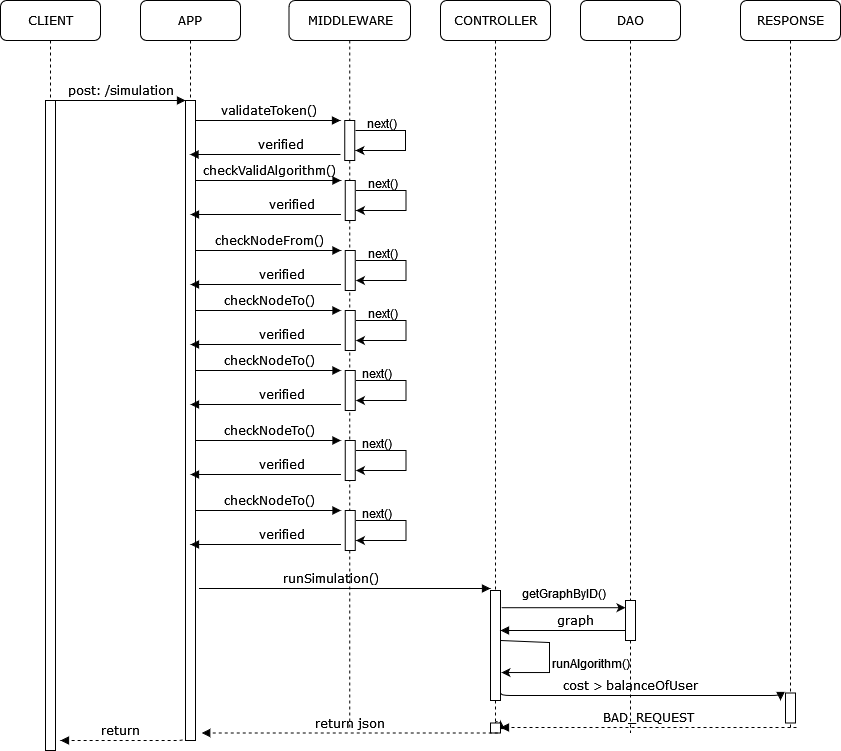

The diagram above was exported from draw.io. Its source (the exported page's mxGraphModel, read from the mxfile embedded in the PNG):
<mxGraphModel dx="1216" dy="779" grid="1" gridSize="10" guides="1" tooltips="1" connect="1" arrows="1" fold="1" page="1" pageScale="1" pageWidth="1100" pageHeight="850" background="none" math="0" shadow="0">
  <root>
    <mxCell id="JxBfac48DkN8RiKfDrul-0" />
    <mxCell id="JxBfac48DkN8RiKfDrul-1" parent="JxBfac48DkN8RiKfDrul-0" />
    <mxCell id="JxBfac48DkN8RiKfDrul-2" value="APP" style="shape=umlLifeline;perimeter=lifelinePerimeter;whiteSpace=wrap;html=1;container=1;collapsible=0;recursiveResize=0;outlineConnect=0;rounded=1;shadow=0;comic=0;labelBackgroundColor=none;strokeWidth=1;fontFamily=Verdana;fontSize=12;align=center;" vertex="1" parent="JxBfac48DkN8RiKfDrul-1">
      <mxGeometry x="240" y="80" width="100" height="740" as="geometry" />
    </mxCell>
    <mxCell id="JxBfac48DkN8RiKfDrul-3" value="" style="html=1;points=[];perimeter=orthogonalPerimeter;rounded=0;shadow=0;comic=0;labelBackgroundColor=none;strokeWidth=1;fontFamily=Verdana;fontSize=12;align=center;" vertex="1" parent="JxBfac48DkN8RiKfDrul-2">
      <mxGeometry x="45" y="100" width="10" height="640" as="geometry" />
    </mxCell>
    <mxCell id="JxBfac48DkN8RiKfDrul-4" value="MIDDLEWARE" style="shape=umlLifeline;perimeter=lifelinePerimeter;whiteSpace=wrap;html=1;container=1;collapsible=0;recursiveResize=0;outlineConnect=0;rounded=1;shadow=0;comic=0;labelBackgroundColor=none;strokeWidth=1;fontFamily=Verdana;fontSize=12;align=center;" vertex="1" parent="JxBfac48DkN8RiKfDrul-1">
      <mxGeometry x="388.5" y="80" width="121.5" height="730" as="geometry" />
    </mxCell>
    <mxCell id="JxBfac48DkN8RiKfDrul-5" value="" style="html=1;points=[];perimeter=orthogonalPerimeter;rounded=0;shadow=0;comic=0;labelBackgroundColor=none;strokeWidth=1;fontFamily=Verdana;fontSize=12;align=center;" vertex="1" parent="JxBfac48DkN8RiKfDrul-4">
      <mxGeometry x="55.75" y="120" width="10" height="40" as="geometry" />
    </mxCell>
    <mxCell id="JxBfac48DkN8RiKfDrul-6" value="" style="html=1;points=[];perimeter=orthogonalPerimeter;rounded=0;shadow=0;comic=0;labelBackgroundColor=none;strokeWidth=1;fontFamily=Verdana;fontSize=12;align=center;" vertex="1" parent="JxBfac48DkN8RiKfDrul-4">
      <mxGeometry x="56.25" y="180" width="10" height="40" as="geometry" />
    </mxCell>
    <mxCell id="JxBfac48DkN8RiKfDrul-7" value="&lt;span class=&quot;pl-s1&quot;&gt;checkValidAlgorithm&lt;/span&gt;&lt;span class=&quot;pl-kos&quot;&gt;()&lt;/span&gt;" style="html=1;verticalAlign=bottom;endArrow=block;labelBackgroundColor=none;fontFamily=Verdana;fontSize=12;edgeStyle=elbowEdgeStyle;elbow=vertical;" edge="1" parent="JxBfac48DkN8RiKfDrul-4">
      <mxGeometry relative="1" as="geometry">
        <mxPoint x="-93" y="180" as="sourcePoint" />
        <mxPoint x="52" y="180" as="targetPoint" />
      </mxGeometry>
    </mxCell>
    <mxCell id="JxBfac48DkN8RiKfDrul-8" value="" style="endArrow=classic;html=1;rounded=0;" edge="1" parent="JxBfac48DkN8RiKfDrul-4">
      <mxGeometry width="50" height="50" relative="1" as="geometry">
        <mxPoint x="67" y="190" as="sourcePoint" />
        <mxPoint x="67" y="210" as="targetPoint" />
        <Array as="points">
          <mxPoint x="117" y="190" />
          <mxPoint x="117" y="210" />
        </Array>
      </mxGeometry>
    </mxCell>
    <mxCell id="JxBfac48DkN8RiKfDrul-9" value="next()" style="text;whiteSpace=wrap;html=1;" vertex="1" parent="JxBfac48DkN8RiKfDrul-4">
      <mxGeometry x="77" y="170" width="120" height="30" as="geometry" />
    </mxCell>
    <mxCell id="JxBfac48DkN8RiKfDrul-10" value="verified" style="html=1;verticalAlign=bottom;endArrow=block;labelBackgroundColor=none;fontFamily=Verdana;fontSize=12;edgeStyle=elbowEdgeStyle;elbow=vertical;" edge="1" parent="JxBfac48DkN8RiKfDrul-4">
      <mxGeometry x="-0.3355" relative="1" as="geometry">
        <mxPoint x="52" y="214" as="sourcePoint" />
        <mxPoint x="-98.5" y="214" as="targetPoint" />
        <mxPoint as="offset" />
      </mxGeometry>
    </mxCell>
    <mxCell id="JxBfac48DkN8RiKfDrul-11" value="" style="html=1;points=[];perimeter=orthogonalPerimeter;rounded=0;shadow=0;comic=0;labelBackgroundColor=none;strokeWidth=1;fontFamily=Verdana;fontSize=12;align=center;" vertex="1" parent="JxBfac48DkN8RiKfDrul-4">
      <mxGeometry x="56.25" y="250" width="10" height="40" as="geometry" />
    </mxCell>
    <mxCell id="JxBfac48DkN8RiKfDrul-12" value="&lt;span class=&quot;pl-s1&quot;&gt;checkNodeFrom&lt;/span&gt;&lt;span class=&quot;pl-kos&quot;&gt;()&lt;/span&gt;" style="html=1;verticalAlign=bottom;endArrow=block;labelBackgroundColor=none;fontFamily=Verdana;fontSize=12;edgeStyle=elbowEdgeStyle;elbow=vertical;" edge="1" parent="JxBfac48DkN8RiKfDrul-4">
      <mxGeometry relative="1" as="geometry">
        <mxPoint x="-93" y="250" as="sourcePoint" />
        <mxPoint x="52" y="250" as="targetPoint" />
      </mxGeometry>
    </mxCell>
    <mxCell id="JxBfac48DkN8RiKfDrul-13" value="" style="endArrow=classic;html=1;rounded=0;" edge="1" parent="JxBfac48DkN8RiKfDrul-4">
      <mxGeometry width="50" height="50" relative="1" as="geometry">
        <mxPoint x="67" y="260" as="sourcePoint" />
        <mxPoint x="67" y="280" as="targetPoint" />
        <Array as="points">
          <mxPoint x="117" y="260" />
          <mxPoint x="117" y="280" />
        </Array>
      </mxGeometry>
    </mxCell>
    <mxCell id="JxBfac48DkN8RiKfDrul-14" value="next()" style="text;whiteSpace=wrap;html=1;" vertex="1" parent="JxBfac48DkN8RiKfDrul-4">
      <mxGeometry x="77" y="240" width="120" height="30" as="geometry" />
    </mxCell>
    <mxCell id="JxBfac48DkN8RiKfDrul-15" value="verified" style="html=1;verticalAlign=bottom;endArrow=block;labelBackgroundColor=none;fontFamily=Verdana;fontSize=12;edgeStyle=elbowEdgeStyle;elbow=vertical;" edge="1" parent="JxBfac48DkN8RiKfDrul-4">
      <mxGeometry x="-0.2027" relative="1" as="geometry">
        <mxPoint x="52" y="284" as="sourcePoint" />
        <mxPoint x="-98.5" y="284" as="targetPoint" />
        <mxPoint as="offset" />
      </mxGeometry>
    </mxCell>
    <mxCell id="JxBfac48DkN8RiKfDrul-16" value="" style="html=1;points=[];perimeter=orthogonalPerimeter;rounded=0;shadow=0;comic=0;labelBackgroundColor=none;strokeWidth=1;fontFamily=Verdana;fontSize=12;align=center;" vertex="1" parent="JxBfac48DkN8RiKfDrul-4">
      <mxGeometry x="56.25" y="310" width="10" height="40" as="geometry" />
    </mxCell>
    <mxCell id="JxBfac48DkN8RiKfDrul-17" value="&lt;span class=&quot;pl-s1&quot;&gt;checkNodeTo&lt;/span&gt;&lt;span class=&quot;pl-kos&quot;&gt;()&lt;/span&gt;" style="html=1;verticalAlign=bottom;endArrow=block;labelBackgroundColor=none;fontFamily=Verdana;fontSize=12;edgeStyle=elbowEdgeStyle;elbow=vertical;" edge="1" parent="JxBfac48DkN8RiKfDrul-4">
      <mxGeometry relative="1" as="geometry">
        <mxPoint x="-93" y="310" as="sourcePoint" />
        <mxPoint x="52" y="310" as="targetPoint" />
      </mxGeometry>
    </mxCell>
    <mxCell id="JxBfac48DkN8RiKfDrul-18" value="" style="endArrow=classic;html=1;rounded=0;" edge="1" parent="JxBfac48DkN8RiKfDrul-4">
      <mxGeometry width="50" height="50" relative="1" as="geometry">
        <mxPoint x="67" y="320" as="sourcePoint" />
        <mxPoint x="67" y="340" as="targetPoint" />
        <Array as="points">
          <mxPoint x="117" y="320" />
          <mxPoint x="117" y="340" />
        </Array>
      </mxGeometry>
    </mxCell>
    <mxCell id="JxBfac48DkN8RiKfDrul-19" value="next()" style="text;whiteSpace=wrap;html=1;" vertex="1" parent="JxBfac48DkN8RiKfDrul-4">
      <mxGeometry x="77" y="300" width="120" height="30" as="geometry" />
    </mxCell>
    <mxCell id="JxBfac48DkN8RiKfDrul-20" value="verified" style="html=1;verticalAlign=bottom;endArrow=block;labelBackgroundColor=none;fontFamily=Verdana;fontSize=12;edgeStyle=elbowEdgeStyle;elbow=vertical;" edge="1" parent="JxBfac48DkN8RiKfDrul-4">
      <mxGeometry x="-0.2027" relative="1" as="geometry">
        <mxPoint x="52" y="344" as="sourcePoint" />
        <mxPoint x="-98.5" y="344" as="targetPoint" />
        <mxPoint as="offset" />
      </mxGeometry>
    </mxCell>
    <mxCell id="JxBfac48DkN8RiKfDrul-21" value="&lt;span class=&quot;pl-en&quot;&gt;&lt;span data-hydro-click-hmac=&quot;c344cd6eed6af2b5a814199750c018af8b58773b20bdc2c1d90b79241e04895d&quot; data-hydro-click=&quot;{&amp;quot;event_type&amp;quot;:&amp;quot;code_navigation.click_on_symbol&amp;quot;,&amp;quot;payload&amp;quot;:{&amp;quot;action&amp;quot;:&amp;quot;click_on_symbol&amp;quot;,&amp;quot;repository_id&amp;quot;:563028393,&amp;quot;ref&amp;quot;:&amp;quot;main&amp;quot;,&amp;quot;language&amp;quot;:&amp;quot;TypeScript&amp;quot;,&amp;quot;backend&amp;quot;:&amp;quot;ALEPH_FUZZY&amp;quot;,&amp;quot;code_nav_context&amp;quot;:&amp;quot;BLOB_VIEW&amp;quot;,&amp;quot;retry_backend&amp;quot;:&amp;quot;&amp;quot;,&amp;quot;cross_repo_results_included&amp;quot;:&amp;quot;CROSS_REPO_ENABLED&amp;quot;,&amp;quot;in_repo_result_count&amp;quot;:1,&amp;quot;cross_repo_result_count&amp;quot;:0,&amp;quot;originating_url&amp;quot;:&amp;quot;https://github.com/f10r3nz4/graphs_PA/find-definition?q=runSimulation&amp;amp;blob_path=src%2Fcontroller%2Fgraph.controller%2Fsimulation.controller%2FrunSimulation.ts&amp;amp;ref=main&amp;amp;language=TypeScript&amp;amp;row=22&amp;amp;col=13&amp;amp;code_nav_context=BLOB_VIEW&amp;quot;,&amp;quot;user_id&amp;quot;:48447051}}&quot; class=&quot;pl-token&quot;&gt;runSimulation()&lt;/span&gt;&lt;/span&gt;" style="html=1;verticalAlign=bottom;endArrow=block;labelBackgroundColor=none;fontFamily=Verdana;fontSize=12;edgeStyle=elbowEdgeStyle;elbow=vertical;" edge="1" parent="JxBfac48DkN8RiKfDrul-4">
      <mxGeometry x="-0.1015" relative="1" as="geometry">
        <mxPoint x="-90" y="588" as="sourcePoint" />
        <mxPoint x="201.5" y="588" as="targetPoint" />
        <mxPoint as="offset" />
      </mxGeometry>
    </mxCell>
    <mxCell id="JxBfac48DkN8RiKfDrul-22" value="" style="html=1;points=[];perimeter=orthogonalPerimeter;rounded=0;shadow=0;comic=0;labelBackgroundColor=none;strokeWidth=1;fontFamily=Verdana;fontSize=12;align=center;" vertex="1" parent="JxBfac48DkN8RiKfDrul-4">
      <mxGeometry x="56.25" y="370" width="10" height="40" as="geometry" />
    </mxCell>
    <mxCell id="JxBfac48DkN8RiKfDrul-23" value="&lt;span class=&quot;pl-s1&quot;&gt;checkNodeTo&lt;/span&gt;&lt;span class=&quot;pl-kos&quot;&gt;()&lt;/span&gt;" style="html=1;verticalAlign=bottom;endArrow=block;labelBackgroundColor=none;fontFamily=Verdana;fontSize=12;edgeStyle=elbowEdgeStyle;elbow=vertical;" edge="1" parent="JxBfac48DkN8RiKfDrul-4">
      <mxGeometry relative="1" as="geometry">
        <mxPoint x="-93" y="370" as="sourcePoint" />
        <mxPoint x="52" y="370" as="targetPoint" />
      </mxGeometry>
    </mxCell>
    <mxCell id="JxBfac48DkN8RiKfDrul-24" value="" style="endArrow=classic;html=1;rounded=0;" edge="1" parent="JxBfac48DkN8RiKfDrul-4">
      <mxGeometry width="50" height="50" relative="1" as="geometry">
        <mxPoint x="67" y="380" as="sourcePoint" />
        <mxPoint x="67" y="400" as="targetPoint" />
        <Array as="points">
          <mxPoint x="117" y="380" />
          <mxPoint x="117" y="400" />
        </Array>
      </mxGeometry>
    </mxCell>
    <mxCell id="JxBfac48DkN8RiKfDrul-25" value="next()" style="text;whiteSpace=wrap;html=1;" vertex="1" parent="JxBfac48DkN8RiKfDrul-4">
      <mxGeometry x="71.5" y="360" width="125.5" height="30" as="geometry" />
    </mxCell>
    <mxCell id="JxBfac48DkN8RiKfDrul-26" value="verified" style="html=1;verticalAlign=bottom;endArrow=block;labelBackgroundColor=none;fontFamily=Verdana;fontSize=12;edgeStyle=elbowEdgeStyle;elbow=vertical;" edge="1" parent="JxBfac48DkN8RiKfDrul-4">
      <mxGeometry x="-0.2027" relative="1" as="geometry">
        <mxPoint x="52" y="404" as="sourcePoint" />
        <mxPoint x="-98.5" y="404" as="targetPoint" />
        <mxPoint as="offset" />
      </mxGeometry>
    </mxCell>
    <mxCell id="JxBfac48DkN8RiKfDrul-27" value="" style="html=1;points=[];perimeter=orthogonalPerimeter;rounded=0;shadow=0;comic=0;labelBackgroundColor=none;strokeWidth=1;fontFamily=Verdana;fontSize=12;align=center;" vertex="1" parent="JxBfac48DkN8RiKfDrul-4">
      <mxGeometry x="56.25" y="440" width="10" height="40" as="geometry" />
    </mxCell>
    <mxCell id="JxBfac48DkN8RiKfDrul-28" value="&lt;span class=&quot;pl-s1&quot;&gt;checkNodeTo&lt;/span&gt;&lt;span class=&quot;pl-kos&quot;&gt;()&lt;/span&gt;" style="html=1;verticalAlign=bottom;endArrow=block;labelBackgroundColor=none;fontFamily=Verdana;fontSize=12;edgeStyle=elbowEdgeStyle;elbow=vertical;" edge="1" parent="JxBfac48DkN8RiKfDrul-4">
      <mxGeometry relative="1" as="geometry">
        <mxPoint x="-93" y="440" as="sourcePoint" />
        <mxPoint x="52" y="440" as="targetPoint" />
      </mxGeometry>
    </mxCell>
    <mxCell id="JxBfac48DkN8RiKfDrul-29" value="" style="endArrow=classic;html=1;rounded=0;" edge="1" parent="JxBfac48DkN8RiKfDrul-4">
      <mxGeometry width="50" height="50" relative="1" as="geometry">
        <mxPoint x="67" y="450" as="sourcePoint" />
        <mxPoint x="67" y="470" as="targetPoint" />
        <Array as="points">
          <mxPoint x="117" y="450" />
          <mxPoint x="117" y="470" />
        </Array>
      </mxGeometry>
    </mxCell>
    <mxCell id="JxBfac48DkN8RiKfDrul-30" value="next()" style="text;whiteSpace=wrap;html=1;" vertex="1" parent="JxBfac48DkN8RiKfDrul-4">
      <mxGeometry x="71.5" y="430" width="125.5" height="30" as="geometry" />
    </mxCell>
    <mxCell id="JxBfac48DkN8RiKfDrul-31" value="verified" style="html=1;verticalAlign=bottom;endArrow=block;labelBackgroundColor=none;fontFamily=Verdana;fontSize=12;edgeStyle=elbowEdgeStyle;elbow=vertical;" edge="1" parent="JxBfac48DkN8RiKfDrul-4">
      <mxGeometry x="-0.2027" relative="1" as="geometry">
        <mxPoint x="52" y="474" as="sourcePoint" />
        <mxPoint x="-98.5" y="474" as="targetPoint" />
        <mxPoint as="offset" />
      </mxGeometry>
    </mxCell>
    <mxCell id="JxBfac48DkN8RiKfDrul-32" value="" style="html=1;points=[];perimeter=orthogonalPerimeter;rounded=0;shadow=0;comic=0;labelBackgroundColor=none;strokeWidth=1;fontFamily=Verdana;fontSize=12;align=center;" vertex="1" parent="JxBfac48DkN8RiKfDrul-4">
      <mxGeometry x="56.25" y="510" width="10" height="40" as="geometry" />
    </mxCell>
    <mxCell id="JxBfac48DkN8RiKfDrul-33" value="&lt;span class=&quot;pl-s1&quot;&gt;checkNodeTo&lt;/span&gt;&lt;span class=&quot;pl-kos&quot;&gt;()&lt;/span&gt;" style="html=1;verticalAlign=bottom;endArrow=block;labelBackgroundColor=none;fontFamily=Verdana;fontSize=12;edgeStyle=elbowEdgeStyle;elbow=vertical;" edge="1" parent="JxBfac48DkN8RiKfDrul-4">
      <mxGeometry relative="1" as="geometry">
        <mxPoint x="-93" y="510" as="sourcePoint" />
        <mxPoint x="52" y="510" as="targetPoint" />
      </mxGeometry>
    </mxCell>
    <mxCell id="JxBfac48DkN8RiKfDrul-34" value="" style="endArrow=classic;html=1;rounded=0;" edge="1" parent="JxBfac48DkN8RiKfDrul-4">
      <mxGeometry width="50" height="50" relative="1" as="geometry">
        <mxPoint x="67" y="520" as="sourcePoint" />
        <mxPoint x="67" y="540" as="targetPoint" />
        <Array as="points">
          <mxPoint x="117" y="520" />
          <mxPoint x="117" y="540" />
        </Array>
      </mxGeometry>
    </mxCell>
    <mxCell id="JxBfac48DkN8RiKfDrul-35" value="next()" style="text;whiteSpace=wrap;html=1;" vertex="1" parent="JxBfac48DkN8RiKfDrul-4">
      <mxGeometry x="71.5" y="500" width="125.5" height="30" as="geometry" />
    </mxCell>
    <mxCell id="JxBfac48DkN8RiKfDrul-36" value="verified" style="html=1;verticalAlign=bottom;endArrow=block;labelBackgroundColor=none;fontFamily=Verdana;fontSize=12;edgeStyle=elbowEdgeStyle;elbow=vertical;" edge="1" parent="JxBfac48DkN8RiKfDrul-4">
      <mxGeometry x="-0.2027" relative="1" as="geometry">
        <mxPoint x="52" y="544" as="sourcePoint" />
        <mxPoint x="-98.5" y="544" as="targetPoint" />
        <mxPoint as="offset" />
      </mxGeometry>
    </mxCell>
    <mxCell id="JxBfac48DkN8RiKfDrul-37" value="CONTROLLER" style="shape=umlLifeline;perimeter=lifelinePerimeter;whiteSpace=wrap;html=1;container=1;collapsible=0;recursiveResize=0;outlineConnect=0;rounded=1;shadow=0;comic=0;labelBackgroundColor=none;strokeWidth=1;fontFamily=Verdana;fontSize=12;align=center;" vertex="1" parent="JxBfac48DkN8RiKfDrul-1">
      <mxGeometry x="540" y="80" width="110" height="730" as="geometry" />
    </mxCell>
    <mxCell id="JxBfac48DkN8RiKfDrul-38" value="" style="endArrow=classic;html=1;rounded=0;" edge="1" parent="JxBfac48DkN8RiKfDrul-37">
      <mxGeometry width="50" height="50" relative="1" as="geometry">
        <mxPoint x="60" y="642" as="sourcePoint" />
        <mxPoint x="61" y="672.04" as="targetPoint" />
        <Array as="points">
          <mxPoint x="109" y="642.04" />
          <mxPoint x="109" y="672.04" />
        </Array>
      </mxGeometry>
    </mxCell>
    <mxCell id="JxBfac48DkN8RiKfDrul-39" value="" style="html=1;points=[];perimeter=orthogonalPerimeter;rounded=0;shadow=0;comic=0;labelBackgroundColor=none;strokeWidth=1;fontFamily=Verdana;fontSize=12;align=center;" vertex="1" parent="JxBfac48DkN8RiKfDrul-37">
      <mxGeometry x="50" y="590" width="10" height="110" as="geometry" />
    </mxCell>
    <mxCell id="JxBfac48DkN8RiKfDrul-40" value="DAO" style="shape=umlLifeline;perimeter=lifelinePerimeter;whiteSpace=wrap;html=1;container=1;collapsible=0;recursiveResize=0;outlineConnect=0;rounded=1;shadow=0;comic=0;labelBackgroundColor=none;strokeWidth=1;fontFamily=Verdana;fontSize=12;align=center;" vertex="1" parent="JxBfac48DkN8RiKfDrul-1">
      <mxGeometry x="680" y="80" width="100" height="732.5" as="geometry" />
    </mxCell>
    <mxCell id="JxBfac48DkN8RiKfDrul-41" value="getGraphByID()" style="text;whiteSpace=wrap;html=1;" vertex="1" parent="JxBfac48DkN8RiKfDrul-40">
      <mxGeometry x="-60" y="580" width="120" height="30" as="geometry" />
    </mxCell>
    <mxCell id="JxBfac48DkN8RiKfDrul-42" value="" style="html=1;points=[];perimeter=orthogonalPerimeter;rounded=0;shadow=0;comic=0;labelBackgroundColor=none;strokeWidth=1;fontFamily=Verdana;fontSize=12;align=center;" vertex="1" parent="JxBfac48DkN8RiKfDrul-40">
      <mxGeometry x="45" y="600" width="10" height="40" as="geometry" />
    </mxCell>
    <mxCell id="JxBfac48DkN8RiKfDrul-43" value="runAlgorithm()" style="text;whiteSpace=wrap;html=1;" vertex="1" parent="JxBfac48DkN8RiKfDrul-40">
      <mxGeometry x="-30" y="650" width="130" height="30" as="geometry" />
    </mxCell>
    <mxCell id="JxBfac48DkN8RiKfDrul-44" value="" style="html=1;verticalAlign=bottom;endArrow=block;labelBackgroundColor=none;fontFamily=Verdana;fontSize=12;edgeStyle=elbowEdgeStyle;elbow=vertical;dashed=1;startArrow=none;" edge="1" parent="JxBfac48DkN8RiKfDrul-40" source="JxBfac48DkN8RiKfDrul-45">
      <mxGeometry x="0.7333" y="-153" relative="1" as="geometry">
        <mxPoint x="205" y="720" as="sourcePoint" />
        <mxPoint x="-80" y="720" as="targetPoint" />
        <Array as="points" />
        <mxPoint x="151" y="-124" as="offset" />
      </mxGeometry>
    </mxCell>
    <mxCell id="JxBfac48DkN8RiKfDrul-45" value="" style="html=1;points=[];perimeter=orthogonalPerimeter;rounded=0;shadow=0;comic=0;labelBackgroundColor=none;strokeWidth=1;fontFamily=Verdana;fontSize=12;align=center;" vertex="1" parent="JxBfac48DkN8RiKfDrul-40">
      <mxGeometry x="-90" y="722.5" width="10" height="10" as="geometry" />
    </mxCell>
    <mxCell id="JxBfac48DkN8RiKfDrul-46" value="RESPONSE" style="shape=umlLifeline;perimeter=lifelinePerimeter;whiteSpace=wrap;html=1;container=1;collapsible=0;recursiveResize=0;outlineConnect=0;rounded=1;shadow=0;comic=0;labelBackgroundColor=none;strokeWidth=1;fontFamily=Verdana;fontSize=12;align=center;" vertex="1" parent="JxBfac48DkN8RiKfDrul-1">
      <mxGeometry x="840" y="80" width="100" height="730" as="geometry" />
    </mxCell>
    <mxCell id="JxBfac48DkN8RiKfDrul-47" value="" style="html=1;points=[];perimeter=orthogonalPerimeter;rounded=0;shadow=0;comic=0;labelBackgroundColor=none;strokeWidth=1;fontFamily=Verdana;fontSize=12;align=center;" vertex="1" parent="JxBfac48DkN8RiKfDrul-46">
      <mxGeometry x="45" y="692.5" width="10" height="30" as="geometry" />
    </mxCell>
    <mxCell id="JxBfac48DkN8RiKfDrul-48" value="OK" style="html=1;verticalAlign=bottom;endArrow=block;labelBackgroundColor=none;fontFamily=Verdana;fontSize=12;edgeStyle=elbowEdgeStyle;elbow=vertical;dashed=1;" edge="1" parent="JxBfac48DkN8RiKfDrul-46">
      <mxGeometry relative="1" as="geometry">
        <mxPoint x="56" y="727" as="sourcePoint" />
        <mxPoint x="-240" y="727" as="targetPoint" />
        <Array as="points">
          <mxPoint x="-24" y="727" />
          <mxPoint x="58.5" y="861" />
        </Array>
      </mxGeometry>
    </mxCell>
    <mxCell id="JxBfac48DkN8RiKfDrul-49" value="CLIENT" style="shape=umlLifeline;perimeter=lifelinePerimeter;whiteSpace=wrap;html=1;container=1;collapsible=0;recursiveResize=0;outlineConnect=0;rounded=1;shadow=0;comic=0;labelBackgroundColor=none;strokeWidth=1;fontFamily=Verdana;fontSize=12;align=center;" vertex="1" parent="JxBfac48DkN8RiKfDrul-1">
      <mxGeometry x="100" y="80" width="100" height="750" as="geometry" />
    </mxCell>
    <mxCell id="JxBfac48DkN8RiKfDrul-50" value="" style="html=1;points=[];perimeter=orthogonalPerimeter;rounded=0;shadow=0;comic=0;labelBackgroundColor=none;strokeWidth=1;fontFamily=Verdana;fontSize=12;align=center;" vertex="1" parent="JxBfac48DkN8RiKfDrul-49">
      <mxGeometry x="45" y="100" width="10" height="650" as="geometry" />
    </mxCell>
    <mxCell id="JxBfac48DkN8RiKfDrul-51" value="post: /simulation" style="html=1;verticalAlign=bottom;endArrow=block;entryX=0;entryY=0;labelBackgroundColor=none;fontFamily=Verdana;fontSize=12;edgeStyle=elbowEdgeStyle;elbow=vertical;" edge="1" parent="JxBfac48DkN8RiKfDrul-1" source="JxBfac48DkN8RiKfDrul-50" target="JxBfac48DkN8RiKfDrul-3">
      <mxGeometry relative="1" as="geometry">
        <mxPoint x="220" y="190" as="sourcePoint" />
      </mxGeometry>
    </mxCell>
    <mxCell id="JxBfac48DkN8RiKfDrul-52" value="validateToken()" style="html=1;verticalAlign=bottom;endArrow=block;labelBackgroundColor=none;fontFamily=Verdana;fontSize=12;edgeStyle=elbowEdgeStyle;elbow=vertical;" edge="1" parent="JxBfac48DkN8RiKfDrul-1" source="JxBfac48DkN8RiKfDrul-3">
      <mxGeometry relative="1" as="geometry">
        <mxPoint x="370" y="200" as="sourcePoint" />
        <mxPoint x="440" y="200" as="targetPoint" />
      </mxGeometry>
    </mxCell>
    <mxCell id="JxBfac48DkN8RiKfDrul-53" value="" style="endArrow=classic;html=1;rounded=0;" edge="1" parent="JxBfac48DkN8RiKfDrul-1">
      <mxGeometry width="50" height="50" relative="1" as="geometry">
        <mxPoint x="455" y="210" as="sourcePoint" />
        <mxPoint x="455" y="230" as="targetPoint" />
        <Array as="points">
          <mxPoint x="505" y="210" />
          <mxPoint x="505" y="230" />
        </Array>
      </mxGeometry>
    </mxCell>
    <mxCell id="JxBfac48DkN8RiKfDrul-54" value="next()" style="text;whiteSpace=wrap;html=1;" vertex="1" parent="JxBfac48DkN8RiKfDrul-1">
      <mxGeometry x="465" y="190" width="120" height="30" as="geometry" />
    </mxCell>
    <mxCell id="JxBfac48DkN8RiKfDrul-55" value="verified" style="html=1;verticalAlign=bottom;endArrow=block;labelBackgroundColor=none;fontFamily=Verdana;fontSize=12;edgeStyle=elbowEdgeStyle;elbow=vertical;" edge="1" parent="JxBfac48DkN8RiKfDrul-1">
      <mxGeometry x="-0.2027" relative="1" as="geometry">
        <mxPoint x="440" y="234" as="sourcePoint" />
        <mxPoint x="289.5" y="234" as="targetPoint" />
        <mxPoint as="offset" />
      </mxGeometry>
    </mxCell>
    <mxCell id="JxBfac48DkN8RiKfDrul-56" value="return json" style="html=1;verticalAlign=bottom;endArrow=block;labelBackgroundColor=none;fontFamily=Verdana;fontSize=12;edgeStyle=elbowEdgeStyle;elbow=vertical;dashed=1;" edge="1" parent="JxBfac48DkN8RiKfDrul-1">
      <mxGeometry relative="1" as="geometry">
        <mxPoint x="597.25" y="812.5" as="sourcePoint" />
        <mxPoint x="301.25" y="812.5" as="targetPoint" />
        <Array as="points">
          <mxPoint x="517.25" y="812.5" />
          <mxPoint x="599.75" y="946.5" />
        </Array>
      </mxGeometry>
    </mxCell>
    <mxCell id="JxBfac48DkN8RiKfDrul-57" value="" style="endArrow=classic;html=1;rounded=0;exitX=1.1;exitY=0.111;exitDx=0;exitDy=0;exitPerimeter=0;" edge="1" parent="JxBfac48DkN8RiKfDrul-1" target="JxBfac48DkN8RiKfDrul-42">
      <mxGeometry width="50" height="50" relative="1" as="geometry">
        <mxPoint x="601" y="687.21" as="sourcePoint" />
        <mxPoint x="720" y="685" as="targetPoint" />
      </mxGeometry>
    </mxCell>
    <mxCell id="JxBfac48DkN8RiKfDrul-58" value="return" style="html=1;verticalAlign=bottom;endArrow=block;labelBackgroundColor=none;fontFamily=Verdana;fontSize=12;edgeStyle=elbowEdgeStyle;elbow=vertical;dashed=1;exitX=0.5;exitY=0.983;exitDx=0;exitDy=0;exitPerimeter=0;" edge="1" parent="JxBfac48DkN8RiKfDrul-1">
      <mxGeometry x="0.0752" relative="1" as="geometry">
        <mxPoint x="285" y="815.24" as="sourcePoint" />
        <mxPoint x="160" y="820" as="targetPoint" />
        <Array as="points">
          <mxPoint x="215" y="820" />
          <mxPoint x="225" y="800" />
          <mxPoint x="205" y="766" />
          <mxPoint x="275" y="770" />
        </Array>
        <mxPoint as="offset" />
      </mxGeometry>
    </mxCell>
    <mxCell id="JxBfac48DkN8RiKfDrul-59" value="graph" style="html=1;verticalAlign=bottom;endArrow=block;labelBackgroundColor=none;fontFamily=Verdana;fontSize=12;edgeStyle=elbowEdgeStyle;elbow=vertical;" edge="1" parent="JxBfac48DkN8RiKfDrul-1">
      <mxGeometry x="-0.2027" relative="1" as="geometry">
        <mxPoint x="725" y="710" as="sourcePoint" />
        <mxPoint x="600" y="710" as="targetPoint" />
        <mxPoint as="offset" />
      </mxGeometry>
    </mxCell>
    <mxCell id="JxBfac48DkN8RiKfDrul-60" value="status" style="html=1;verticalAlign=bottom;endArrow=block;labelBackgroundColor=none;fontFamily=Verdana;fontSize=12;edgeStyle=elbowEdgeStyle;elbow=vertical;" edge="1" parent="JxBfac48DkN8RiKfDrul-1">
      <mxGeometry x="-0.069" relative="1" as="geometry">
        <mxPoint x="600" y="770" as="sourcePoint" />
        <mxPoint x="880" y="780" as="targetPoint" />
        <mxPoint as="offset" />
      </mxGeometry>
    </mxCell>
  </root>
</mxGraphModel>